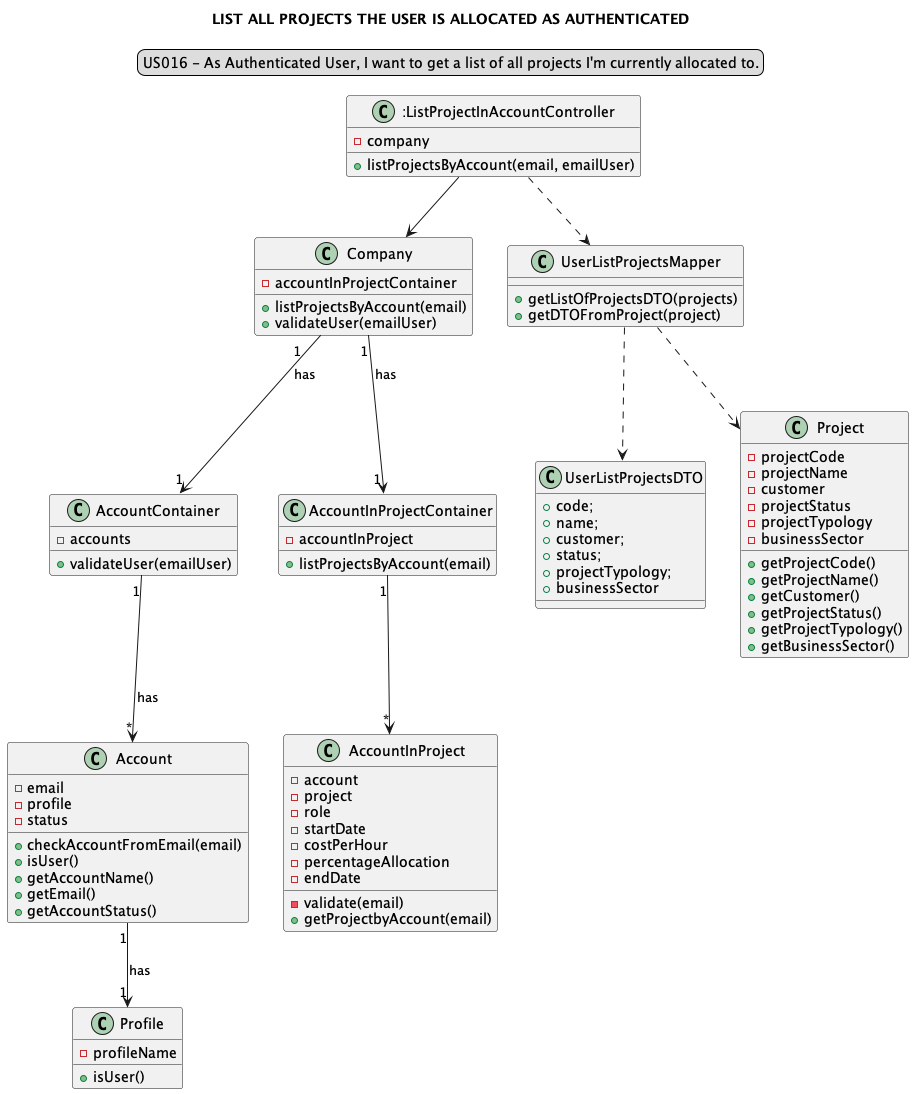

The diagram above was rendered by PlantUML. Its source (embedded in the PNG):
@startuml
'https://plantuml.com/sequence-diagram

legend top
US016 - As Authenticated User, I want to get a list of all projects I'm currently allocated to.
end legend
skinparam sequenceMessageAlign center
title LIST ALL PROJECTS THE USER IS ALLOCATED AS AUTHENTICATED

class ":ListProjectInAccountController" {
- company
+ listProjectsByAccount(email, emailUser)
}
class "Company" {
- accountInProjectContainer
+ listProjectsByAccount(email)
+validateUser(emailUser)
}

class "AccountContainer" {
-accounts
+validateUser(emailUser)
}

class "Account" {
-email
-profile
-status
+checkAccountFromEmail(email)
+isUser()
+getAccountName()
+getEmail()
+getAccountStatus()
}

class "Profile"{
-profileName
+isUser()
}


class "AccountInProjectContainer"{
- accountInProject
+ listProjectsByAccount(email)
}

class "AccountInProject"{
-account
-project
-role
-startDate
-costPerHour
-percentageAllocation
-endDate
-validate(email)
+ getProjectbyAccount(email)
}

class "UserListProjectsMapper"{
+getListOfProjectsDTO(projects)
+getDTOFromProject(project)
}

class "UserListProjectsDTO"{
+code;
+name;
+customer;
+status;
+projectTypology;
+businessSector
}

class "Project"{
-projectCode
-projectName
-customer
-projectStatus
-projectTypology
-businessSector
+getProjectCode()
+getProjectName()
+getCustomer()
+getProjectStatus()
+getProjectTypology()
+getBusinessSector()
}
"UserListProjectsMapper" ..> "Project"
":ListProjectInAccountController"-->"Company"
"Company" "1"--> "     1""AccountInProjectContainer": has
"Company" "1   " --> "     1" "AccountContainer": has
"AccountInProjectContainer" "1"--> "*" "AccountInProject"
"AccountContainer" "1" --> "*" "Account": has
"Account" "1" --> "1""Profile": has
":ListProjectInAccountController"..> "UserListProjectsMapper"
"UserListProjectsMapper"..> "UserListProjectsDTO"



@enduml